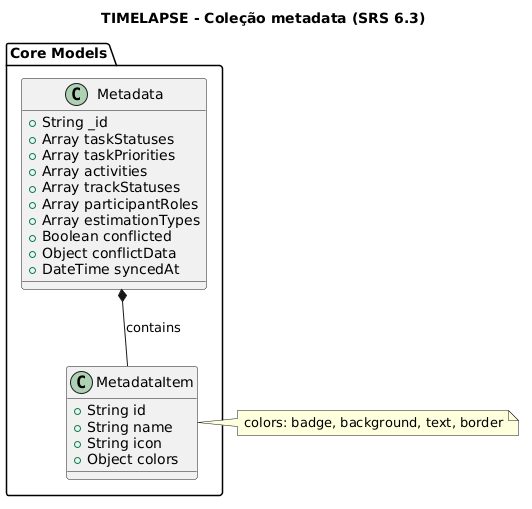

The diagram above was rendered by PlantUML. Its source (embedded in the PNG):
@startuml
title TIMELAPSE - Coleção metadata (SRS 6.3)
package "Core Models" {
    class Metadata {
        +String _id
        +Array taskStatuses
        +Array taskPriorities
        +Array activities
        +Array trackStatuses
        +Array participantRoles
        +Array estimationTypes
        +Boolean conflicted
        +Object conflictData
        +DateTime syncedAt
    }
    
    class MetadataItem {
        +String id
        +String name
        +String icon
        +Object colors
    }
}
Metadata *-- MetadataItem : contains
note right of MetadataItem
  colors: badge, background, text, border
end note
@enduml